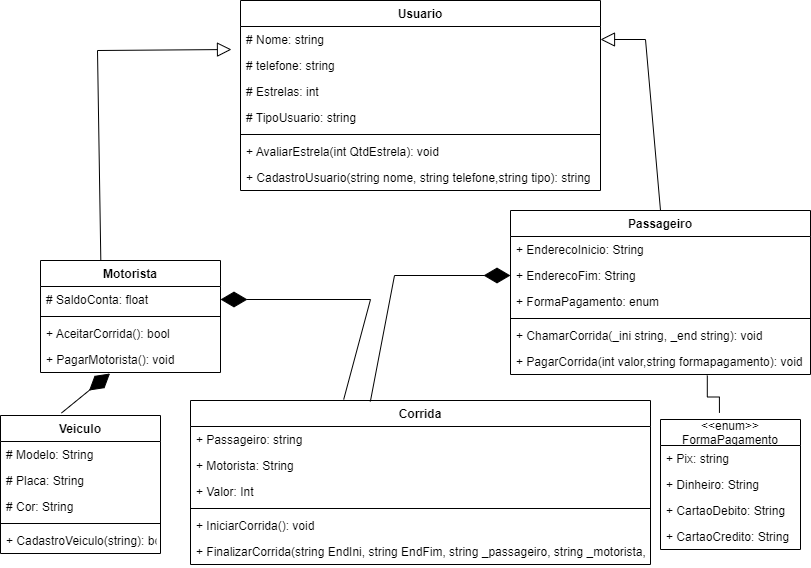

The diagram above was exported from draw.io. Its source (the exported page's mxGraphModel, read from the mxfile embedded in the PNG):
<mxGraphModel dx="1102" dy="685" grid="1" gridSize="10" guides="1" tooltips="1" connect="1" arrows="1" fold="1" page="1" pageScale="1" pageWidth="827" pageHeight="1169" math="0" shadow="0">
  <root>
    <mxCell id="0" />
    <mxCell id="1" parent="0" />
    <mxCell id="MDHBBbLoj4yrVNEFXT_G-7" value="Usuario" style="swimlane;fontStyle=1;align=center;verticalAlign=top;childLayout=stackLayout;horizontal=1;startSize=26;horizontalStack=0;resizeParent=1;resizeParentMax=0;resizeLast=0;collapsible=1;marginBottom=0;" parent="1" vertex="1">
      <mxGeometry x="250" y="70" width="360" height="190" as="geometry" />
    </mxCell>
    <mxCell id="MDHBBbLoj4yrVNEFXT_G-24" value="# Nome: string" style="text;strokeColor=none;fillColor=none;align=left;verticalAlign=top;spacingLeft=4;spacingRight=4;overflow=hidden;rotatable=0;points=[[0,0.5],[1,0.5]];portConstraint=eastwest;" parent="MDHBBbLoj4yrVNEFXT_G-7" vertex="1">
      <mxGeometry y="26" width="360" height="26" as="geometry" />
    </mxCell>
    <mxCell id="MDHBBbLoj4yrVNEFXT_G-8" value="# telefone: string" style="text;strokeColor=none;fillColor=none;align=left;verticalAlign=top;spacingLeft=4;spacingRight=4;overflow=hidden;rotatable=0;points=[[0,0.5],[1,0.5]];portConstraint=eastwest;" parent="MDHBBbLoj4yrVNEFXT_G-7" vertex="1">
      <mxGeometry y="52" width="360" height="26" as="geometry" />
    </mxCell>
    <mxCell id="MDHBBbLoj4yrVNEFXT_G-41" value="# Estrelas: int" style="text;strokeColor=none;fillColor=none;align=left;verticalAlign=top;spacingLeft=4;spacingRight=4;overflow=hidden;rotatable=0;points=[[0,0.5],[1,0.5]];portConstraint=eastwest;" parent="MDHBBbLoj4yrVNEFXT_G-7" vertex="1">
      <mxGeometry y="78" width="360" height="26" as="geometry" />
    </mxCell>
    <mxCell id="5yw2wDaDSBxEWPhNvonb-19" value="# TipoUsuario: string" style="text;strokeColor=none;fillColor=none;align=left;verticalAlign=top;spacingLeft=4;spacingRight=4;overflow=hidden;rotatable=0;points=[[0,0.5],[1,0.5]];portConstraint=eastwest;" parent="MDHBBbLoj4yrVNEFXT_G-7" vertex="1">
      <mxGeometry y="104" width="360" height="26" as="geometry" />
    </mxCell>
    <mxCell id="MDHBBbLoj4yrVNEFXT_G-9" value="" style="line;strokeWidth=1;fillColor=none;align=left;verticalAlign=middle;spacingTop=-1;spacingLeft=3;spacingRight=3;rotatable=0;labelPosition=right;points=[];portConstraint=eastwest;" parent="MDHBBbLoj4yrVNEFXT_G-7" vertex="1">
      <mxGeometry y="130" width="360" height="8" as="geometry" />
    </mxCell>
    <mxCell id="MDHBBbLoj4yrVNEFXT_G-51" value="+ AvaliarEstrela(int QtdEstrela): void" style="text;strokeColor=none;fillColor=none;align=left;verticalAlign=top;spacingLeft=4;spacingRight=4;overflow=hidden;rotatable=0;points=[[0,0.5],[1,0.5]];portConstraint=eastwest;" parent="MDHBBbLoj4yrVNEFXT_G-7" vertex="1">
      <mxGeometry y="138" width="360" height="26" as="geometry" />
    </mxCell>
    <mxCell id="MDHBBbLoj4yrVNEFXT_G-10" value="+ CadastroUsuario(string nome, string telefone,string tipo): string" style="text;strokeColor=none;fillColor=none;align=left;verticalAlign=top;spacingLeft=4;spacingRight=4;overflow=hidden;rotatable=0;points=[[0,0.5],[1,0.5]];portConstraint=eastwest;" parent="MDHBBbLoj4yrVNEFXT_G-7" vertex="1">
      <mxGeometry y="164" width="360" height="26" as="geometry" />
    </mxCell>
    <mxCell id="MDHBBbLoj4yrVNEFXT_G-11" value="Corrida" style="swimlane;fontStyle=1;align=center;verticalAlign=top;childLayout=stackLayout;horizontal=1;startSize=26;horizontalStack=0;resizeParent=1;resizeParentMax=0;resizeLast=0;collapsible=1;marginBottom=0;" parent="1" vertex="1">
      <mxGeometry x="200" y="470" width="460" height="164" as="geometry" />
    </mxCell>
    <mxCell id="MDHBBbLoj4yrVNEFXT_G-12" value="+ Passageiro: string" style="text;strokeColor=none;fillColor=none;align=left;verticalAlign=top;spacingLeft=4;spacingRight=4;overflow=hidden;rotatable=0;points=[[0,0.5],[1,0.5]];portConstraint=eastwest;" parent="MDHBBbLoj4yrVNEFXT_G-11" vertex="1">
      <mxGeometry y="26" width="460" height="26" as="geometry" />
    </mxCell>
    <mxCell id="MDHBBbLoj4yrVNEFXT_G-29" value="+ Motorista: String" style="text;strokeColor=none;fillColor=none;align=left;verticalAlign=top;spacingLeft=4;spacingRight=4;overflow=hidden;rotatable=0;points=[[0,0.5],[1,0.5]];portConstraint=eastwest;" parent="MDHBBbLoj4yrVNEFXT_G-11" vertex="1">
      <mxGeometry y="52" width="460" height="26" as="geometry" />
    </mxCell>
    <mxCell id="MDHBBbLoj4yrVNEFXT_G-30" value="+ Valor: Int" style="text;strokeColor=none;fillColor=none;align=left;verticalAlign=top;spacingLeft=4;spacingRight=4;overflow=hidden;rotatable=0;points=[[0,0.5],[1,0.5]];portConstraint=eastwest;" parent="MDHBBbLoj4yrVNEFXT_G-11" vertex="1">
      <mxGeometry y="78" width="460" height="26" as="geometry" />
    </mxCell>
    <mxCell id="MDHBBbLoj4yrVNEFXT_G-13" value="" style="line;strokeWidth=1;fillColor=none;align=left;verticalAlign=middle;spacingTop=-1;spacingLeft=3;spacingRight=3;rotatable=0;labelPosition=right;points=[];portConstraint=eastwest;" parent="MDHBBbLoj4yrVNEFXT_G-11" vertex="1">
      <mxGeometry y="104" width="460" height="8" as="geometry" />
    </mxCell>
    <mxCell id="MDHBBbLoj4yrVNEFXT_G-31" value="+ IniciarCorrida(): void" style="text;strokeColor=none;fillColor=none;align=left;verticalAlign=top;spacingLeft=4;spacingRight=4;overflow=hidden;rotatable=0;points=[[0,0.5],[1,0.5]];portConstraint=eastwest;" parent="MDHBBbLoj4yrVNEFXT_G-11" vertex="1">
      <mxGeometry y="112" width="460" height="26" as="geometry" />
    </mxCell>
    <mxCell id="MDHBBbLoj4yrVNEFXT_G-33" value="+ FinalizarCorrida(string EndIni, string EndFim, string _passageiro, string _motorista, float vlr): void" style="text;strokeColor=none;fillColor=none;align=left;verticalAlign=top;spacingLeft=4;spacingRight=4;overflow=hidden;rotatable=0;points=[[0,0.5],[1,0.5]];portConstraint=eastwest;" parent="MDHBBbLoj4yrVNEFXT_G-11" vertex="1">
      <mxGeometry y="138" width="460" height="26" as="geometry" />
    </mxCell>
    <mxCell id="MDHBBbLoj4yrVNEFXT_G-15" value="Motorista" style="swimlane;fontStyle=1;align=center;verticalAlign=top;childLayout=stackLayout;horizontal=1;startSize=26;horizontalStack=0;resizeParent=1;resizeParentMax=0;resizeLast=0;collapsible=1;marginBottom=0;" parent="1" vertex="1">
      <mxGeometry x="50" y="330" width="180" height="112" as="geometry">
        <mxRectangle x="40" y="330" width="90" height="26" as="alternateBounds" />
      </mxGeometry>
    </mxCell>
    <mxCell id="MDHBBbLoj4yrVNEFXT_G-49" value="# SaldoConta: float" style="text;strokeColor=none;fillColor=none;align=left;verticalAlign=top;spacingLeft=4;spacingRight=4;overflow=hidden;rotatable=0;points=[[0,0.5],[1,0.5]];portConstraint=eastwest;" parent="MDHBBbLoj4yrVNEFXT_G-15" vertex="1">
      <mxGeometry y="26" width="180" height="26" as="geometry" />
    </mxCell>
    <mxCell id="MDHBBbLoj4yrVNEFXT_G-17" value="" style="line;strokeWidth=1;fillColor=none;align=left;verticalAlign=middle;spacingTop=-1;spacingLeft=3;spacingRight=3;rotatable=0;labelPosition=right;points=[];portConstraint=eastwest;" parent="MDHBBbLoj4yrVNEFXT_G-15" vertex="1">
      <mxGeometry y="52" width="180" height="8" as="geometry" />
    </mxCell>
    <mxCell id="MDHBBbLoj4yrVNEFXT_G-18" value="+ AceitarCorrida(): bool" style="text;strokeColor=none;fillColor=none;align=left;verticalAlign=top;spacingLeft=4;spacingRight=4;overflow=hidden;rotatable=0;points=[[0,0.5],[1,0.5]];portConstraint=eastwest;" parent="MDHBBbLoj4yrVNEFXT_G-15" vertex="1">
      <mxGeometry y="60" width="180" height="26" as="geometry" />
    </mxCell>
    <mxCell id="6SGastiVre2N_J6YUAPY-1" value="+ PagarMotorista(): void" style="text;strokeColor=none;fillColor=none;align=left;verticalAlign=top;spacingLeft=4;spacingRight=4;overflow=hidden;rotatable=0;points=[[0,0.5],[1,0.5]];portConstraint=eastwest;" vertex="1" parent="MDHBBbLoj4yrVNEFXT_G-15">
      <mxGeometry y="86" width="180" height="26" as="geometry" />
    </mxCell>
    <mxCell id="MDHBBbLoj4yrVNEFXT_G-19" value="Passageiro" style="swimlane;fontStyle=1;align=center;verticalAlign=top;childLayout=stackLayout;horizontal=1;startSize=26;horizontalStack=0;resizeParent=1;resizeParentMax=0;resizeLast=0;collapsible=1;marginBottom=0;" parent="1" vertex="1">
      <mxGeometry x="520" y="280" width="300" height="164" as="geometry" />
    </mxCell>
    <mxCell id="MDHBBbLoj4yrVNEFXT_G-20" value="+ EnderecoInicio: String" style="text;strokeColor=none;fillColor=none;align=left;verticalAlign=top;spacingLeft=4;spacingRight=4;overflow=hidden;rotatable=0;points=[[0,0.5],[1,0.5]];portConstraint=eastwest;" parent="MDHBBbLoj4yrVNEFXT_G-19" vertex="1">
      <mxGeometry y="26" width="300" height="26" as="geometry" />
    </mxCell>
    <mxCell id="MDHBBbLoj4yrVNEFXT_G-28" value="+ EnderecoFim: String" style="text;strokeColor=none;fillColor=none;align=left;verticalAlign=top;spacingLeft=4;spacingRight=4;overflow=hidden;rotatable=0;points=[[0,0.5],[1,0.5]];portConstraint=eastwest;" parent="MDHBBbLoj4yrVNEFXT_G-19" vertex="1">
      <mxGeometry y="52" width="300" height="26" as="geometry" />
    </mxCell>
    <mxCell id="5yw2wDaDSBxEWPhNvonb-5" value="+ FormaPagamento: enum" style="text;strokeColor=none;fillColor=none;align=left;verticalAlign=top;spacingLeft=4;spacingRight=4;overflow=hidden;rotatable=0;points=[[0,0.5],[1,0.5]];portConstraint=eastwest;" parent="MDHBBbLoj4yrVNEFXT_G-19" vertex="1">
      <mxGeometry y="78" width="300" height="26" as="geometry" />
    </mxCell>
    <mxCell id="MDHBBbLoj4yrVNEFXT_G-21" value="" style="line;strokeWidth=1;fillColor=none;align=left;verticalAlign=middle;spacingTop=-1;spacingLeft=3;spacingRight=3;rotatable=0;labelPosition=right;points=[];portConstraint=eastwest;" parent="MDHBBbLoj4yrVNEFXT_G-19" vertex="1">
      <mxGeometry y="104" width="300" height="8" as="geometry" />
    </mxCell>
    <mxCell id="MDHBBbLoj4yrVNEFXT_G-22" value="+ ChamarCorrida(_ini string, _end string): void" style="text;strokeColor=none;fillColor=none;align=left;verticalAlign=top;spacingLeft=4;spacingRight=4;overflow=hidden;rotatable=0;points=[[0,0.5],[1,0.5]];portConstraint=eastwest;" parent="MDHBBbLoj4yrVNEFXT_G-19" vertex="1">
      <mxGeometry y="112" width="300" height="26" as="geometry" />
    </mxCell>
    <mxCell id="MDHBBbLoj4yrVNEFXT_G-34" value="+ PagarCorrida(int valor,string formapagamento): void" style="text;strokeColor=none;fillColor=none;align=left;verticalAlign=top;spacingLeft=4;spacingRight=4;overflow=hidden;rotatable=0;points=[[0,0.5],[1,0.5]];portConstraint=eastwest;" parent="MDHBBbLoj4yrVNEFXT_G-19" vertex="1">
      <mxGeometry y="138" width="300" height="26" as="geometry" />
    </mxCell>
    <mxCell id="MDHBBbLoj4yrVNEFXT_G-38" value="" style="endArrow=block;endFill=0;endSize=12;html=1;rounded=0;exitX=0.335;exitY=-0.007;exitDx=0;exitDy=0;exitPerimeter=0;entryX=-0.025;entryY=0.885;entryDx=0;entryDy=0;entryPerimeter=0;" parent="1" source="MDHBBbLoj4yrVNEFXT_G-15" target="MDHBBbLoj4yrVNEFXT_G-24" edge="1">
      <mxGeometry width="160" relative="1" as="geometry">
        <mxPoint x="110" y="320" as="sourcePoint" />
        <mxPoint x="270" y="120" as="targetPoint" />
        <Array as="points">
          <mxPoint x="107" y="120" />
        </Array>
      </mxGeometry>
    </mxCell>
    <mxCell id="MDHBBbLoj4yrVNEFXT_G-39" value="" style="endArrow=block;endFill=0;endSize=12;html=1;rounded=0;exitX=0.5;exitY=0;exitDx=0;exitDy=0;entryX=1;entryY=0.5;entryDx=0;entryDy=0;" parent="1" source="MDHBBbLoj4yrVNEFXT_G-19" target="MDHBBbLoj4yrVNEFXT_G-24" edge="1">
      <mxGeometry width="160" relative="1" as="geometry">
        <mxPoint x="330" y="350" as="sourcePoint" />
        <mxPoint x="490" y="350" as="targetPoint" />
        <Array as="points">
          <mxPoint x="655" y="109" />
        </Array>
      </mxGeometry>
    </mxCell>
    <mxCell id="MDHBBbLoj4yrVNEFXT_G-45" value="Veiculo" style="swimlane;fontStyle=1;align=center;verticalAlign=top;childLayout=stackLayout;horizontal=1;startSize=26;horizontalStack=0;resizeParent=1;resizeParentMax=0;resizeLast=0;collapsible=1;marginBottom=0;" parent="1" vertex="1">
      <mxGeometry x="10" y="485" width="160" height="138" as="geometry" />
    </mxCell>
    <mxCell id="MDHBBbLoj4yrVNEFXT_G-27" value="# Modelo: String" style="text;strokeColor=none;fillColor=none;align=left;verticalAlign=top;spacingLeft=4;spacingRight=4;overflow=hidden;rotatable=0;points=[[0,0.5],[1,0.5]];portConstraint=eastwest;" parent="MDHBBbLoj4yrVNEFXT_G-45" vertex="1">
      <mxGeometry y="26" width="160" height="26" as="geometry" />
    </mxCell>
    <mxCell id="MDHBBbLoj4yrVNEFXT_G-26" value="# Placa: String" style="text;strokeColor=none;fillColor=none;align=left;verticalAlign=top;spacingLeft=4;spacingRight=4;overflow=hidden;rotatable=0;points=[[0,0.5],[1,0.5]];portConstraint=eastwest;" parent="MDHBBbLoj4yrVNEFXT_G-45" vertex="1">
      <mxGeometry y="52" width="160" height="26" as="geometry" />
    </mxCell>
    <mxCell id="MDHBBbLoj4yrVNEFXT_G-35" value="# Cor: String" style="text;strokeColor=none;fillColor=none;align=left;verticalAlign=top;spacingLeft=4;spacingRight=4;overflow=hidden;rotatable=0;points=[[0,0.5],[1,0.5]];portConstraint=eastwest;" parent="MDHBBbLoj4yrVNEFXT_G-45" vertex="1">
      <mxGeometry y="78" width="160" height="26" as="geometry" />
    </mxCell>
    <mxCell id="MDHBBbLoj4yrVNEFXT_G-47" value="" style="line;strokeWidth=1;fillColor=none;align=left;verticalAlign=middle;spacingTop=-1;spacingLeft=3;spacingRight=3;rotatable=0;labelPosition=right;points=[];portConstraint=eastwest;" parent="MDHBBbLoj4yrVNEFXT_G-45" vertex="1">
      <mxGeometry y="104" width="160" height="8" as="geometry" />
    </mxCell>
    <mxCell id="5yw2wDaDSBxEWPhNvonb-2" value="+ CadastroVeiculo(string): bool" style="text;strokeColor=none;fillColor=none;align=left;verticalAlign=top;spacingLeft=4;spacingRight=4;overflow=hidden;rotatable=0;points=[[0,0.5],[1,0.5]];portConstraint=eastwest;" parent="MDHBBbLoj4yrVNEFXT_G-45" vertex="1">
      <mxGeometry y="112" width="160" height="26" as="geometry" />
    </mxCell>
    <mxCell id="MDHBBbLoj4yrVNEFXT_G-50" value="" style="endArrow=diamondThin;endFill=1;endSize=24;html=1;rounded=0;exitX=0.381;exitY=-0.018;exitDx=0;exitDy=0;exitPerimeter=0;entryX=0.386;entryY=1.038;entryDx=0;entryDy=0;entryPerimeter=0;" parent="1" source="MDHBBbLoj4yrVNEFXT_G-45" target="6SGastiVre2N_J6YUAPY-1" edge="1">
      <mxGeometry width="160" relative="1" as="geometry">
        <mxPoint x="330" y="550" as="sourcePoint" />
        <mxPoint x="123.09999999999991" y="470.99" as="targetPoint" />
      </mxGeometry>
    </mxCell>
    <mxCell id="5yw2wDaDSBxEWPhNvonb-12" value="&lt;&lt;enum&gt;&gt;&#10;FormaPagamento" style="swimlane;fontStyle=0;childLayout=stackLayout;horizontal=1;startSize=26;fillColor=none;horizontalStack=0;resizeParent=1;resizeParentMax=0;resizeLast=0;collapsible=1;marginBottom=0;" parent="1" vertex="1">
      <mxGeometry x="670" y="489" width="140" height="130" as="geometry" />
    </mxCell>
    <mxCell id="5yw2wDaDSBxEWPhNvonb-13" value="+ Pix: string&#10;" style="text;strokeColor=none;fillColor=none;align=left;verticalAlign=top;spacingLeft=4;spacingRight=4;overflow=hidden;rotatable=0;points=[[0,0.5],[1,0.5]];portConstraint=eastwest;" parent="5yw2wDaDSBxEWPhNvonb-12" vertex="1">
      <mxGeometry y="26" width="140" height="26" as="geometry" />
    </mxCell>
    <mxCell id="5yw2wDaDSBxEWPhNvonb-14" value="+ Dinheiro: String" style="text;strokeColor=none;fillColor=none;align=left;verticalAlign=top;spacingLeft=4;spacingRight=4;overflow=hidden;rotatable=0;points=[[0,0.5],[1,0.5]];portConstraint=eastwest;" parent="5yw2wDaDSBxEWPhNvonb-12" vertex="1">
      <mxGeometry y="52" width="140" height="26" as="geometry" />
    </mxCell>
    <mxCell id="5yw2wDaDSBxEWPhNvonb-20" value="+ CartaoDebito: String" style="text;strokeColor=none;fillColor=none;align=left;verticalAlign=top;spacingLeft=4;spacingRight=4;overflow=hidden;rotatable=0;points=[[0,0.5],[1,0.5]];portConstraint=eastwest;" parent="5yw2wDaDSBxEWPhNvonb-12" vertex="1">
      <mxGeometry y="78" width="140" height="26" as="geometry" />
    </mxCell>
    <mxCell id="5yw2wDaDSBxEWPhNvonb-21" value="+ CartaoCredito: String" style="text;strokeColor=none;fillColor=none;align=left;verticalAlign=top;spacingLeft=4;spacingRight=4;overflow=hidden;rotatable=0;points=[[0,0.5],[1,0.5]];portConstraint=eastwest;" parent="5yw2wDaDSBxEWPhNvonb-12" vertex="1">
      <mxGeometry y="104" width="140" height="26" as="geometry" />
    </mxCell>
    <mxCell id="5yw2wDaDSBxEWPhNvonb-16" value="" style="endArrow=none;html=1;edgeStyle=orthogonalEdgeStyle;rounded=0;entryX=0.421;entryY=-0.051;entryDx=0;entryDy=0;entryPerimeter=0;exitX=0.656;exitY=1.038;exitDx=0;exitDy=0;exitPerimeter=0;" parent="1" source="MDHBBbLoj4yrVNEFXT_G-34" target="5yw2wDaDSBxEWPhNvonb-12" edge="1">
      <mxGeometry relative="1" as="geometry">
        <mxPoint x="740" y="460" as="sourcePoint" />
        <mxPoint x="490" y="350" as="targetPoint" />
      </mxGeometry>
    </mxCell>
    <mxCell id="5yw2wDaDSBxEWPhNvonb-22" value="" style="endArrow=diamondThin;endFill=1;endSize=24;html=1;rounded=0;entryX=0;entryY=0.5;entryDx=0;entryDy=0;exitX=0.391;exitY=0.006;exitDx=0;exitDy=0;exitPerimeter=0;" parent="1" source="MDHBBbLoj4yrVNEFXT_G-11" target="MDHBBbLoj4yrVNEFXT_G-28" edge="1">
      <mxGeometry width="160" relative="1" as="geometry">
        <mxPoint x="330" y="350" as="sourcePoint" />
        <mxPoint x="490" y="350" as="targetPoint" />
        <Array as="points">
          <mxPoint x="404" y="345" />
        </Array>
      </mxGeometry>
    </mxCell>
    <mxCell id="5yw2wDaDSBxEWPhNvonb-23" value="" style="endArrow=diamondThin;endFill=1;endSize=24;html=1;rounded=0;exitX=0.333;exitY=-0.006;exitDx=0;exitDy=0;exitPerimeter=0;entryX=1;entryY=0.5;entryDx=0;entryDy=0;" parent="1" source="MDHBBbLoj4yrVNEFXT_G-11" target="MDHBBbLoj4yrVNEFXT_G-49" edge="1">
      <mxGeometry width="160" relative="1" as="geometry">
        <mxPoint x="330" y="350" as="sourcePoint" />
        <mxPoint x="490" y="350" as="targetPoint" />
        <Array as="points">
          <mxPoint x="380" y="369" />
        </Array>
      </mxGeometry>
    </mxCell>
  </root>
</mxGraphModel>